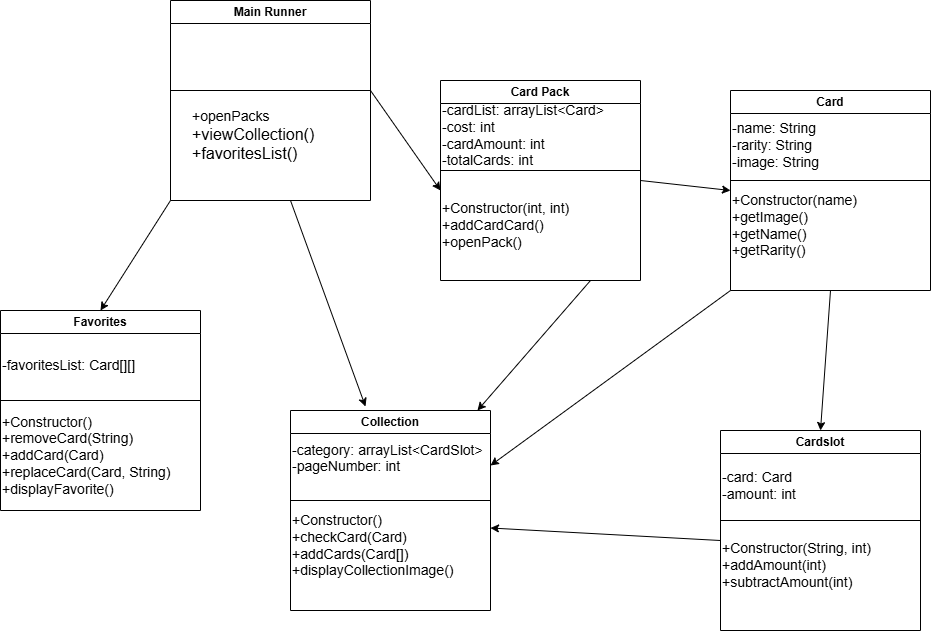

The diagram above was exported from draw.io. Its source (the exported page's mxGraphModel, read from the mxfile embedded in the PNG):
<mxGraphModel dx="2503" dy="777" grid="1" gridSize="10" guides="1" tooltips="1" connect="1" arrows="1" fold="1" page="1" pageScale="1" pageWidth="850" pageHeight="1100" math="0" shadow="0">
  <root>
    <mxCell id="0" />
    <mxCell id="1" parent="0" />
    <mxCell id="wWzpz1jWl02PdZIn5s7m-1" parent="1" style="swimlane;whiteSpace=wrap;html=1;" value="Main Runner" vertex="1">
      <mxGeometry height="200" width="200" x="60" y="30" as="geometry" />
    </mxCell>
    <mxCell id="wWzpz1jWl02PdZIn5s7m-2" edge="1" parent="wWzpz1jWl02PdZIn5s7m-1" style="endArrow=none;html=1;rounded=0;" value="">
      <mxGeometry height="50" relative="1" width="50" as="geometry">
        <mxPoint y="90" as="sourcePoint" />
        <mxPoint x="200" y="90" as="targetPoint" />
      </mxGeometry>
    </mxCell>
    <mxCell id="wWzpz1jWl02PdZIn5s7m-3" parent="wWzpz1jWl02PdZIn5s7m-1" style="text;html=1;whiteSpace=wrap;strokeColor=none;fillColor=none;align=left;verticalAlign=middle;rounded=0;" value="&lt;font style=&quot;font-size: 14px;&quot;&gt;+openPacks&lt;/font&gt;&lt;div&gt;&lt;font size=&quot;3&quot;&gt;+viewCollection()&lt;/font&gt;&lt;/div&gt;&lt;div&gt;&lt;font size=&quot;3&quot;&gt;+favoritesList()&lt;/font&gt;&lt;/div&gt;" vertex="1">
      <mxGeometry height="70" width="150" x="20" y="100" as="geometry" />
    </mxCell>
    <mxCell id="wWzpz1jWl02PdZIn5s7m-6" parent="1" style="swimlane;whiteSpace=wrap;html=1;" value="Card Pack" vertex="1">
      <mxGeometry height="200" width="200" x="330" y="110" as="geometry" />
    </mxCell>
    <mxCell id="wWzpz1jWl02PdZIn5s7m-7" edge="1" parent="wWzpz1jWl02PdZIn5s7m-6" style="endArrow=none;html=1;rounded=0;" value="">
      <mxGeometry height="50" relative="1" width="50" as="geometry">
        <mxPoint y="90" as="sourcePoint" />
        <mxPoint x="200" y="90" as="targetPoint" />
      </mxGeometry>
    </mxCell>
    <mxCell id="wWzpz1jWl02PdZIn5s7m-9" parent="wWzpz1jWl02PdZIn5s7m-6" style="text;html=1;whiteSpace=wrap;strokeColor=none;fillColor=none;align=left;verticalAlign=middle;rounded=0;" value="&lt;font style=&quot;&quot;&gt;&lt;font style=&quot;font-size: 14px;&quot;&gt;-cardList: arrayList&amp;lt;Card&amp;gt;&lt;/font&gt;&lt;br&gt;&lt;/font&gt;&lt;div&gt;&lt;font style=&quot;&quot;&gt;&lt;font style=&quot;font-size: 14px;&quot;&gt;-cost: int&lt;/font&gt;&lt;/font&gt;&lt;/div&gt;&lt;div&gt;&lt;font style=&quot;&quot;&gt;&lt;font style=&quot;font-size: 14px;&quot;&gt;-cardAmount: int&lt;/font&gt;&lt;/font&gt;&lt;/div&gt;&lt;div&gt;&lt;font style=&quot;&quot;&gt;&lt;font style=&quot;font-size: 14px;&quot;&gt;-totalCards: int&lt;/font&gt;&lt;/font&gt;&lt;/div&gt;" vertex="1">
      <mxGeometry height="70" width="200" y="20" as="geometry" />
    </mxCell>
    <mxCell id="wWzpz1jWl02PdZIn5s7m-10" parent="wWzpz1jWl02PdZIn5s7m-6" style="text;html=1;whiteSpace=wrap;strokeColor=none;fillColor=none;align=left;verticalAlign=middle;rounded=0;" value="&lt;font style=&quot;&quot;&gt;&lt;font style=&quot;font-size: 14px;&quot;&gt;+Constructor(int, int)&lt;br&gt;&lt;/font&gt;&lt;/font&gt;&lt;div&gt;&lt;font style=&quot;&quot;&gt;&lt;font style=&quot;font-size: 14px;&quot;&gt;+addCardCard()&lt;/font&gt;&lt;/font&gt;&lt;/div&gt;&lt;div&gt;&lt;font style=&quot;&quot;&gt;&lt;font style=&quot;font-size: 14px;&quot;&gt;+openPack()&lt;/font&gt;&lt;/font&gt;&lt;/div&gt;" vertex="1">
      <mxGeometry height="70" width="200" y="110" as="geometry" />
    </mxCell>
    <mxCell id="wWzpz1jWl02PdZIn5s7m-11" edge="1" parent="1" style="endArrow=classic;html=1;rounded=0;entryX=0;entryY=0;entryDx=0;entryDy=0;" target="wWzpz1jWl02PdZIn5s7m-10" value="">
      <mxGeometry height="50" relative="1" width="50" as="geometry">
        <mxPoint x="260" y="120" as="sourcePoint" />
        <mxPoint x="370" y="160" as="targetPoint" />
      </mxGeometry>
    </mxCell>
    <mxCell id="wWzpz1jWl02PdZIn5s7m-12" parent="1" style="swimlane;whiteSpace=wrap;html=1;" value="Collection" vertex="1">
      <mxGeometry height="200" width="200" x="180" y="440" as="geometry" />
    </mxCell>
    <mxCell id="wWzpz1jWl02PdZIn5s7m-13" edge="1" parent="wWzpz1jWl02PdZIn5s7m-12" style="endArrow=none;html=1;rounded=0;" value="">
      <mxGeometry height="50" relative="1" width="50" as="geometry">
        <mxPoint y="90" as="sourcePoint" />
        <mxPoint x="200" y="90" as="targetPoint" />
      </mxGeometry>
    </mxCell>
    <mxCell id="wWzpz1jWl02PdZIn5s7m-14" parent="wWzpz1jWl02PdZIn5s7m-12" style="text;html=1;whiteSpace=wrap;strokeColor=none;fillColor=none;align=left;verticalAlign=middle;rounded=0;" value="&lt;font style=&quot;&quot;&gt;&lt;font style=&quot;font-size: 14px;&quot;&gt;-category: arrayList&amp;lt;CardSlot&amp;gt;&lt;/font&gt;&lt;/font&gt;&lt;div&gt;&lt;font style=&quot;&quot;&gt;&lt;span style=&quot;font-size: 14px;&quot;&gt;-pageNumber: int&lt;br&gt;&lt;/span&gt;&lt;/font&gt;&lt;div&gt;&lt;br&gt;&lt;/div&gt;&lt;/div&gt;" vertex="1">
      <mxGeometry height="70" width="200" y="20" as="geometry" />
    </mxCell>
    <mxCell id="wWzpz1jWl02PdZIn5s7m-15" parent="wWzpz1jWl02PdZIn5s7m-12" style="text;html=1;whiteSpace=wrap;strokeColor=none;fillColor=none;align=left;verticalAlign=middle;rounded=0;" value="&lt;font style=&quot;&quot;&gt;&lt;font style=&quot;font-size: 14px;&quot;&gt;+Constructor()&lt;br&gt;&lt;/font&gt;&lt;/font&gt;&lt;div&gt;&lt;font style=&quot;&quot;&gt;&lt;font style=&quot;font-size: 14px;&quot;&gt;+checkCard(Card)&lt;/font&gt;&lt;/font&gt;&lt;/div&gt;&lt;div&gt;&lt;font style=&quot;&quot;&gt;&lt;font style=&quot;font-size: 14px;&quot;&gt;+addCards(Card[])&lt;/font&gt;&lt;/font&gt;&lt;/div&gt;&lt;div&gt;&lt;font style=&quot;&quot;&gt;&lt;font style=&quot;font-size: 14px;&quot;&gt;+displayCollectionImage()&lt;/font&gt;&lt;/font&gt;&lt;/div&gt;" vertex="1">
      <mxGeometry height="70" width="200" y="100" as="geometry" />
    </mxCell>
    <mxCell id="wWzpz1jWl02PdZIn5s7m-16" parent="1" style="swimlane;whiteSpace=wrap;html=1;" value="Cardslot" vertex="1">
      <mxGeometry height="200" width="200" x="610" y="460" as="geometry" />
    </mxCell>
    <mxCell id="wWzpz1jWl02PdZIn5s7m-17" edge="1" parent="wWzpz1jWl02PdZIn5s7m-16" style="endArrow=none;html=1;rounded=0;" value="">
      <mxGeometry height="50" relative="1" width="50" as="geometry">
        <mxPoint y="90" as="sourcePoint" />
        <mxPoint x="200" y="90" as="targetPoint" />
      </mxGeometry>
    </mxCell>
    <mxCell id="wWzpz1jWl02PdZIn5s7m-18" parent="wWzpz1jWl02PdZIn5s7m-16" style="text;html=1;whiteSpace=wrap;strokeColor=none;fillColor=none;align=left;verticalAlign=middle;rounded=0;" value="&lt;div&gt;&lt;span style=&quot;font-size: 14px;&quot;&gt;-card: Card&lt;/span&gt;&lt;/div&gt;&lt;div&gt;&lt;span style=&quot;font-size: 14px;&quot;&gt;-amount: int&lt;/span&gt;&lt;/div&gt;" vertex="1">
      <mxGeometry height="70" width="200" y="20" as="geometry" />
    </mxCell>
    <mxCell id="wWzpz1jWl02PdZIn5s7m-19" parent="wWzpz1jWl02PdZIn5s7m-16" style="text;html=1;whiteSpace=wrap;strokeColor=none;fillColor=none;align=left;verticalAlign=middle;rounded=0;" value="&lt;font style=&quot;&quot;&gt;&lt;font style=&quot;font-size: 14px;&quot;&gt;+Constructor(String, int)&lt;/font&gt;&lt;/font&gt;&lt;div&gt;&lt;font style=&quot;&quot;&gt;&lt;font style=&quot;font-size: 14px;&quot;&gt;+addAmount(int)&lt;/font&gt;&lt;/font&gt;&lt;/div&gt;&lt;div&gt;&lt;font style=&quot;&quot;&gt;&lt;font style=&quot;font-size: 14px;&quot;&gt;+subtractAmount(int)&lt;/font&gt;&lt;/font&gt;&lt;/div&gt;" vertex="1">
      <mxGeometry height="70" width="200" y="100" as="geometry" />
    </mxCell>
    <mxCell id="wWzpz1jWl02PdZIn5s7m-20" edge="1" parent="1" source="wWzpz1jWl02PdZIn5s7m-19" style="endArrow=classic;html=1;rounded=0;exitX=0;exitY=0.143;exitDx=0;exitDy=0;exitPerimeter=0;entryX=1;entryY=0.25;entryDx=0;entryDy=0;" target="wWzpz1jWl02PdZIn5s7m-15" value="">
      <mxGeometry height="50" relative="1" width="50" as="geometry">
        <mxPoint x="400" y="410" as="sourcePoint" />
        <mxPoint x="480" y="470" as="targetPoint" />
      </mxGeometry>
    </mxCell>
    <mxCell id="wWzpz1jWl02PdZIn5s7m-21" edge="1" parent="1" source="wWzpz1jWl02PdZIn5s7m-6" style="endArrow=classic;html=1;rounded=0;exitX=0.75;exitY=1;exitDx=0;exitDy=0;" target="wWzpz1jWl02PdZIn5s7m-12" value="">
      <mxGeometry height="50" relative="1" width="50" as="geometry">
        <mxPoint x="400" y="410" as="sourcePoint" />
        <mxPoint x="450" y="360" as="targetPoint" />
      </mxGeometry>
    </mxCell>
    <mxCell id="wWzpz1jWl02PdZIn5s7m-23" parent="1" style="swimlane;whiteSpace=wrap;html=1;" value="Card" vertex="1">
      <mxGeometry height="200" width="200" x="620" y="120" as="geometry" />
    </mxCell>
    <mxCell id="wWzpz1jWl02PdZIn5s7m-24" edge="1" parent="wWzpz1jWl02PdZIn5s7m-23" style="endArrow=none;html=1;rounded=0;" value="">
      <mxGeometry height="50" relative="1" width="50" as="geometry">
        <mxPoint y="90" as="sourcePoint" />
        <mxPoint x="200" y="90" as="targetPoint" />
      </mxGeometry>
    </mxCell>
    <mxCell id="wWzpz1jWl02PdZIn5s7m-25" parent="wWzpz1jWl02PdZIn5s7m-23" style="text;html=1;whiteSpace=wrap;strokeColor=none;fillColor=none;align=left;verticalAlign=middle;rounded=0;" value="&lt;div&gt;&lt;span style=&quot;font-size: 14px;&quot;&gt;-name: String&lt;/span&gt;&lt;/div&gt;&lt;div&gt;&lt;span style=&quot;font-size: 14px;&quot;&gt;-rarity: String&lt;/span&gt;&lt;/div&gt;&lt;div&gt;&lt;span style=&quot;font-size: 14px;&quot;&gt;-image: String&lt;/span&gt;&lt;/div&gt;" vertex="1">
      <mxGeometry height="70" width="200" y="20" as="geometry" />
    </mxCell>
    <mxCell id="wWzpz1jWl02PdZIn5s7m-26" parent="wWzpz1jWl02PdZIn5s7m-23" style="text;html=1;whiteSpace=wrap;strokeColor=none;fillColor=none;align=left;verticalAlign=middle;rounded=0;" value="&lt;font style=&quot;&quot;&gt;&lt;font style=&quot;font-size: 14px;&quot;&gt;+Constructor(name)&lt;/font&gt;&lt;/font&gt;&lt;div&gt;&lt;font style=&quot;&quot;&gt;&lt;font style=&quot;font-size: 14px;&quot;&gt;+getImage()&lt;/font&gt;&lt;/font&gt;&lt;/div&gt;&lt;div&gt;&lt;font style=&quot;&quot;&gt;&lt;font style=&quot;font-size: 14px;&quot;&gt;+getName()&lt;/font&gt;&lt;/font&gt;&lt;/div&gt;&lt;div&gt;&lt;font style=&quot;&quot;&gt;&lt;font style=&quot;font-size: 14px;&quot;&gt;+getRarity()&lt;/font&gt;&lt;/font&gt;&lt;/div&gt;" vertex="1">
      <mxGeometry height="70" width="200" y="100" as="geometry" />
    </mxCell>
    <mxCell id="wWzpz1jWl02PdZIn5s7m-27" edge="1" parent="1" source="wWzpz1jWl02PdZIn5s7m-6" style="endArrow=classic;html=1;rounded=0;exitX=1;exitY=0.5;exitDx=0;exitDy=0;entryX=0;entryY=0;entryDx=0;entryDy=0;" target="wWzpz1jWl02PdZIn5s7m-26" value="">
      <mxGeometry height="50" relative="1" width="50" as="geometry">
        <mxPoint x="400" y="440" as="sourcePoint" />
        <mxPoint x="450" y="390" as="targetPoint" />
      </mxGeometry>
    </mxCell>
    <mxCell id="wWzpz1jWl02PdZIn5s7m-29" edge="1" parent="1" style="endArrow=classic;html=1;rounded=0;entryX=0.375;entryY=-0.02;entryDx=0;entryDy=0;entryPerimeter=0;" target="wWzpz1jWl02PdZIn5s7m-12" value="">
      <mxGeometry height="50" relative="1" width="50" as="geometry">
        <mxPoint x="180" y="230" as="sourcePoint" />
        <mxPoint x="450" y="290" as="targetPoint" />
      </mxGeometry>
    </mxCell>
    <mxCell id="wWzpz1jWl02PdZIn5s7m-30" edge="1" parent="1" source="wWzpz1jWl02PdZIn5s7m-23" style="endArrow=classic;html=1;rounded=0;exitX=0.5;exitY=1;exitDx=0;exitDy=0;entryX=0.5;entryY=0;entryDx=0;entryDy=0;" target="wWzpz1jWl02PdZIn5s7m-16" value="">
      <mxGeometry height="50" relative="1" width="50" as="geometry">
        <mxPoint x="400" y="340" as="sourcePoint" />
        <mxPoint x="450" y="290" as="targetPoint" />
      </mxGeometry>
    </mxCell>
    <mxCell id="wWzpz1jWl02PdZIn5s7m-31" edge="1" parent="1" source="wWzpz1jWl02PdZIn5s7m-23" style="endArrow=classic;html=1;rounded=0;exitX=0;exitY=1;exitDx=0;exitDy=0;entryX=1;entryY=0.5;entryDx=0;entryDy=0;" target="wWzpz1jWl02PdZIn5s7m-14" value="">
      <mxGeometry height="50" relative="1" width="50" as="geometry">
        <mxPoint x="400" y="340" as="sourcePoint" />
        <mxPoint x="450" y="290" as="targetPoint" />
      </mxGeometry>
    </mxCell>
    <mxCell id="PKmKRkEEYtnLJrhkK95o-1" parent="1" style="swimlane;whiteSpace=wrap;html=1;" value="Favorites" vertex="1">
      <mxGeometry height="200" width="200" x="-110" y="340" as="geometry" />
    </mxCell>
    <mxCell id="PKmKRkEEYtnLJrhkK95o-2" edge="1" parent="PKmKRkEEYtnLJrhkK95o-1" style="endArrow=none;html=1;rounded=0;" value="">
      <mxGeometry height="50" relative="1" width="50" as="geometry">
        <mxPoint y="90" as="sourcePoint" />
        <mxPoint x="200" y="90" as="targetPoint" />
      </mxGeometry>
    </mxCell>
    <mxCell id="PKmKRkEEYtnLJrhkK95o-3" parent="PKmKRkEEYtnLJrhkK95o-1" style="text;html=1;whiteSpace=wrap;strokeColor=none;fillColor=none;align=left;verticalAlign=middle;rounded=0;" value="&lt;font style=&quot;&quot;&gt;&lt;font style=&quot;font-size: 14px;&quot;&gt;-favoritesList: Card[][]&lt;br&gt;&lt;/font&gt;&lt;/font&gt;" vertex="1">
      <mxGeometry height="70" width="200" y="20" as="geometry" />
    </mxCell>
    <mxCell id="PKmKRkEEYtnLJrhkK95o-4" parent="PKmKRkEEYtnLJrhkK95o-1" style="text;html=1;whiteSpace=wrap;strokeColor=none;fillColor=none;align=left;verticalAlign=middle;rounded=0;" value="&lt;font style=&quot;&quot;&gt;&lt;font style=&quot;font-size: 14px;&quot;&gt;+Constructor()&lt;br&gt;&lt;/font&gt;&lt;/font&gt;&lt;div&gt;&lt;font style=&quot;&quot;&gt;&lt;font style=&quot;font-size: 14px;&quot;&gt;+removeCard(String)&lt;/font&gt;&lt;/font&gt;&lt;/div&gt;&lt;div&gt;&lt;font style=&quot;&quot;&gt;&lt;font style=&quot;font-size: 14px;&quot;&gt;+addCard(Card)&lt;/font&gt;&lt;/font&gt;&lt;/div&gt;&lt;div&gt;&lt;font style=&quot;&quot;&gt;&lt;font style=&quot;font-size: 14px;&quot;&gt;+replaceCard(Card, String)&lt;/font&gt;&lt;/font&gt;&lt;/div&gt;&lt;div&gt;&lt;font style=&quot;&quot;&gt;&lt;font style=&quot;font-size: 14px;&quot;&gt;+displayFavorite()&lt;/font&gt;&lt;/font&gt;&lt;/div&gt;" vertex="1">
      <mxGeometry height="70" width="200" y="110" as="geometry" />
    </mxCell>
    <mxCell id="PKmKRkEEYtnLJrhkK95o-5" edge="1" parent="1" source="wWzpz1jWl02PdZIn5s7m-1" style="endArrow=classic;html=1;rounded=0;entryX=0.5;entryY=0;entryDx=0;entryDy=0;exitX=0;exitY=1;exitDx=0;exitDy=0;" target="PKmKRkEEYtnLJrhkK95o-1" value="">
      <mxGeometry height="50" relative="1" width="50" as="geometry">
        <mxPoint x="220" y="280" as="sourcePoint" />
        <mxPoint x="295" y="486" as="targetPoint" />
      </mxGeometry>
    </mxCell>
  </root>
</mxGraphModel>